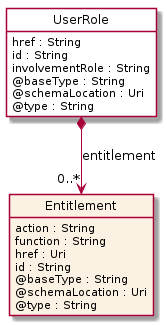

The diagram above was rendered by PlantUML. Its source (embedded in the PNG):
@startuml
hide circle
hide methods
hide stereotype
show <<Enumeration>> stereotype
skinparam class {
   BackgroundColor<<Enumeration>> #E6F5F7
   BackgroundColor<<Ref>> #FFFFE0
   BackgroundColor<<Pivot>> #FFFFFFF
   BackgroundColor<<SimpleType>> #E2F0DA
   BackgroundColor #FCF2E3
}

class UserRole <<Pivot>> {
    href : String
    id : String
    involvementRole : String
    @baseType : String
    @schemaLocation : Uri
    @type : String
}

class Entitlement  {
    action : String
    function : String
    href : Uri
    id : String
    @baseType : String
    @schemaLocation : Uri
    @type : String
}

UserRole *-->  "0..*" Entitlement : entitlement

@enduml